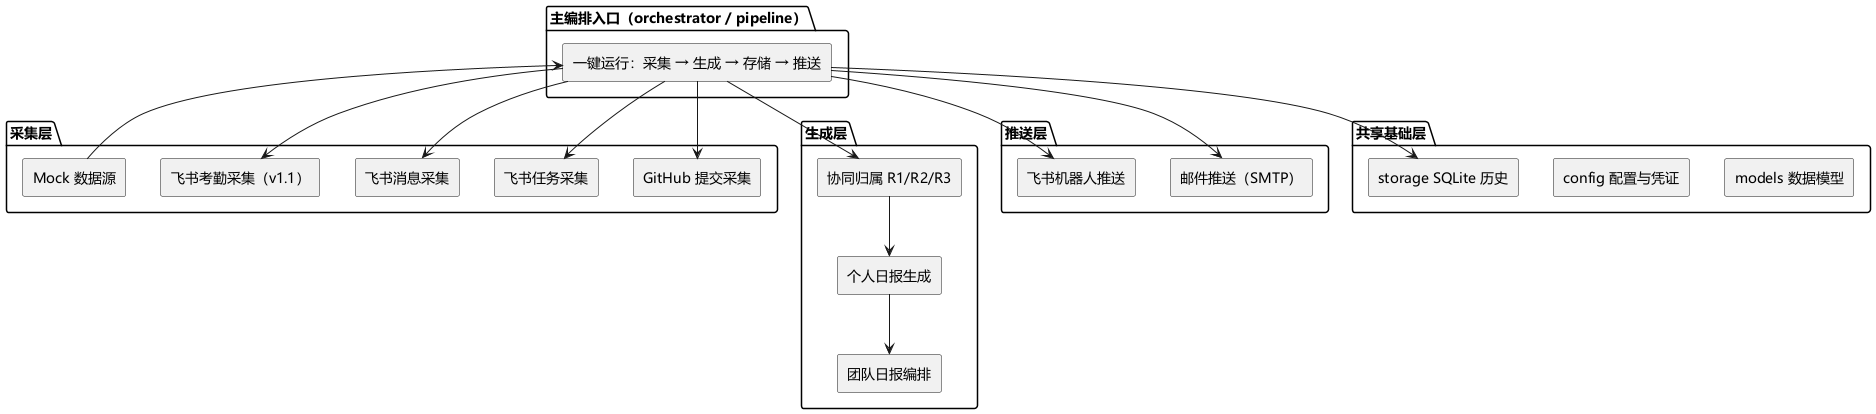

The diagram above was rendered by PlantUML. Its source (embedded in the PNG):
@startuml architecture
' 智能日报生成器 四层架构图（design.md 第 1 章）
skinparam defaultFontName "Microsoft YaHei"
skinparam componentStyle rectangle

package "主编排入口（orchestrator / pipeline）" {
  component "一键运行：采集 → 生成 → 存储 → 推送" as O
}

package "采集层" {
  component "GitHub 提交采集" as C1
  component "飞书任务采集" as C2
  component "飞书消息采集" as C3
  component "飞书考勤采集（v1.1）" as C4
  component "Mock 数据源" as C5
}

package "生成层" {
  component "协同归属 R1/R2/R3" as G1
  component "个人日报生成" as G2
  component "团队日报编排" as G3
}

package "推送层" {
  component "邮件推送（SMTP）" as P1
  component "飞书机器人推送" as P2
}

package "共享基础层" {
  component "models 数据模型" as B1
  component "config 配置与凭证" as B2
  component "storage SQLite 历史" as B3
}

O -down-> C1
O -down-> C2
O -down-> C3
O -down-> C4
C5 -up-> O
O -down-> G1
G1 -down-> G2
G2 -down-> G3
O -down-> B3
O -down-> P1
O -down-> P2
@enduml